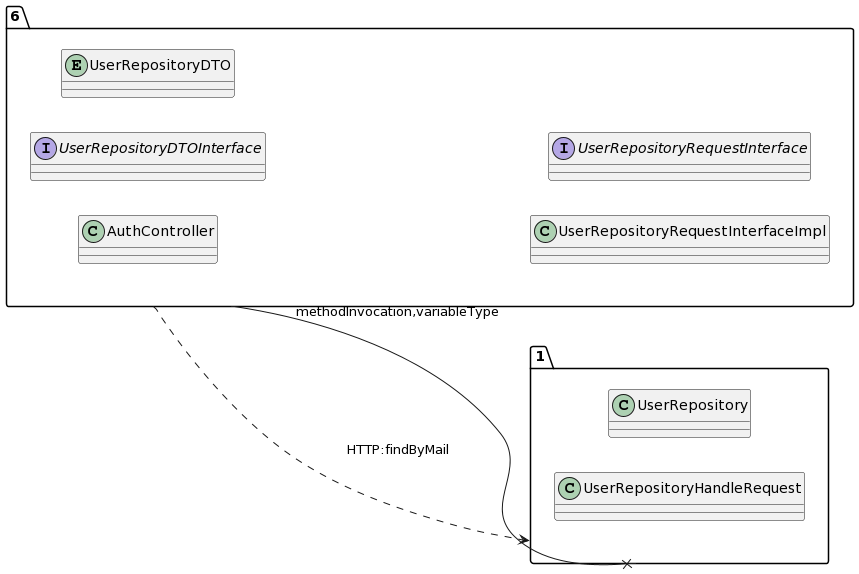

The diagram above was rendered by PlantUML. Its source (embedded in the PNG):
@startuml
allow_mixing
left to right direction
package "6"{
class AuthController
interface UserRepositoryDTOInterface
entity UserRepositoryDTO
class UserRepositoryRequestInterfaceImpl
interface UserRepositoryRequestInterface

}
package "1"{
class UserRepository
class UserRepositoryHandleRequest

}
"6" --x "1":methodInvocation,variableType
"6" ..> "1":HTTP:findByMail
@enduml